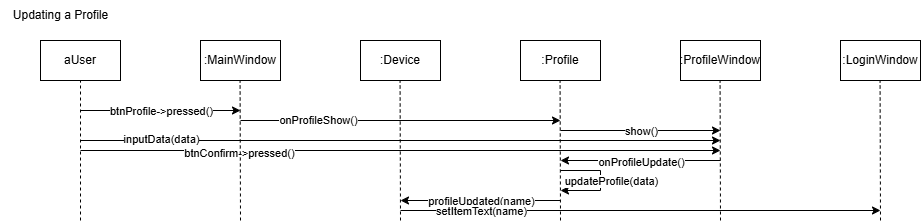

The diagram above was exported from draw.io. Its source (the exported page's mxGraphModel, read from the mxfile embedded in the PNG):
<mxGraphModel dx="1571" dy="1157" grid="1" gridSize="10" guides="1" tooltips="1" connect="1" arrows="1" fold="1" page="1" pageScale="1" pageWidth="10000" pageHeight="10000" math="0" shadow="0">
  <root>
    <mxCell id="0" />
    <mxCell id="1" parent="0" />
    <mxCell id="2" value="Updating a Profile" style="text;html=1;align=center;verticalAlign=middle;resizable=0;points=[];autosize=1;strokeColor=none;fillColor=none;" vertex="1" parent="1">
      <mxGeometry x="80" y="1200" width="120" height="30" as="geometry" />
    </mxCell>
    <mxCell id="3" value="aUser" style="html=1;whiteSpace=wrap;" vertex="1" parent="1">
      <mxGeometry x="120" y="1240" width="80" height="40" as="geometry" />
    </mxCell>
    <mxCell id="4" value=":MainWindow" style="html=1;whiteSpace=wrap;" vertex="1" parent="1">
      <mxGeometry x="280" y="1240" width="80" height="40" as="geometry" />
    </mxCell>
    <mxCell id="5" value="" style="edgeStyle=none;orthogonalLoop=1;jettySize=auto;html=1;rounded=0;" edge="1" parent="1">
      <mxGeometry width="100" relative="1" as="geometry">
        <mxPoint x="160" y="1310" as="sourcePoint" />
        <mxPoint x="320" y="1310" as="targetPoint" />
        <Array as="points" />
      </mxGeometry>
    </mxCell>
    <mxCell id="6" value="btnProfile-&amp;gt;pressed()" style="edgeLabel;html=1;align=center;verticalAlign=middle;resizable=0;points=[];" connectable="0" vertex="1" parent="5">
      <mxGeometry x="-0.0071" relative="1" as="geometry">
        <mxPoint as="offset" />
      </mxGeometry>
    </mxCell>
    <mxCell id="7" value=":Device" style="html=1;whiteSpace=wrap;" vertex="1" parent="1">
      <mxGeometry x="440" y="1240" width="80" height="40" as="geometry" />
    </mxCell>
    <mxCell id="8" value=":Profile" style="html=1;whiteSpace=wrap;" vertex="1" parent="1">
      <mxGeometry x="600" y="1240" width="80" height="40" as="geometry" />
    </mxCell>
    <mxCell id="9" value=":ProfileWindow" style="html=1;whiteSpace=wrap;" vertex="1" parent="1">
      <mxGeometry x="760" y="1240" width="80" height="40" as="geometry" />
    </mxCell>
    <mxCell id="10" value="" style="edgeStyle=none;orthogonalLoop=1;jettySize=auto;html=1;rounded=0;" edge="1" parent="1">
      <mxGeometry width="100" relative="1" as="geometry">
        <mxPoint x="640" y="1330" as="sourcePoint" />
        <mxPoint x="800" y="1330" as="targetPoint" />
        <Array as="points" />
      </mxGeometry>
    </mxCell>
    <mxCell id="11" value="show()" style="edgeLabel;html=1;align=center;verticalAlign=middle;resizable=0;points=[];" connectable="0" vertex="1" parent="10">
      <mxGeometry x="-0.0071" relative="1" as="geometry">
        <mxPoint as="offset" />
      </mxGeometry>
    </mxCell>
    <mxCell id="12" value="" style="edgeStyle=none;orthogonalLoop=1;jettySize=auto;html=1;rounded=0;" edge="1" parent="1">
      <mxGeometry width="100" relative="1" as="geometry">
        <mxPoint x="160" y="1350" as="sourcePoint" />
        <mxPoint x="800" y="1350" as="targetPoint" />
        <Array as="points" />
      </mxGeometry>
    </mxCell>
    <mxCell id="13" value="btnConfirm-&amp;gt;pressed()" style="edgeLabel;html=1;align=center;verticalAlign=middle;resizable=0;points=[];" connectable="0" vertex="1" parent="12">
      <mxGeometry x="-0.0071" relative="1" as="geometry">
        <mxPoint x="-159" y="2" as="offset" />
      </mxGeometry>
    </mxCell>
    <mxCell id="14" value="" style="edgeStyle=none;orthogonalLoop=1;jettySize=auto;html=1;rounded=0;" edge="1" parent="1">
      <mxGeometry width="100" relative="1" as="geometry">
        <mxPoint x="160" y="1340" as="sourcePoint" />
        <mxPoint x="800" y="1340" as="targetPoint" />
        <Array as="points" />
      </mxGeometry>
    </mxCell>
    <mxCell id="15" value="inputData(data)" style="edgeLabel;html=1;align=center;verticalAlign=middle;resizable=0;points=[];" connectable="0" vertex="1" parent="14">
      <mxGeometry x="-0.0071" relative="1" as="geometry">
        <mxPoint x="-237" y="-2" as="offset" />
      </mxGeometry>
    </mxCell>
    <mxCell id="16" value="" style="edgeStyle=none;orthogonalLoop=1;jettySize=auto;html=1;rounded=0;" edge="1" parent="1">
      <mxGeometry width="100" relative="1" as="geometry">
        <mxPoint x="640" y="1370" as="sourcePoint" />
        <mxPoint x="640" y="1390" as="targetPoint" />
        <Array as="points">
          <mxPoint x="680" y="1370" />
          <mxPoint x="680" y="1390" />
        </Array>
      </mxGeometry>
    </mxCell>
    <mxCell id="17" value="updateProfile(data)" style="edgeLabel;html=1;align=center;verticalAlign=middle;resizable=0;points=[];" connectable="0" vertex="1" parent="16">
      <mxGeometry x="-0.0071" relative="1" as="geometry">
        <mxPoint x="10" as="offset" />
      </mxGeometry>
    </mxCell>
    <mxCell id="18" value="" style="edgeStyle=none;orthogonalLoop=1;jettySize=auto;html=1;rounded=0;" edge="1" parent="1">
      <mxGeometry width="100" relative="1" as="geometry">
        <mxPoint x="640" y="1400" as="sourcePoint" />
        <mxPoint x="480" y="1400" as="targetPoint" />
        <Array as="points" />
      </mxGeometry>
    </mxCell>
    <mxCell id="19" value="profileUpdated(name)" style="edgeLabel;html=1;align=center;verticalAlign=middle;resizable=0;points=[];" connectable="0" vertex="1" parent="18">
      <mxGeometry x="-0.0071" relative="1" as="geometry">
        <mxPoint as="offset" />
      </mxGeometry>
    </mxCell>
    <mxCell id="20" value="" style="edgeStyle=none;orthogonalLoop=1;jettySize=auto;html=1;rounded=0;" edge="1" parent="1">
      <mxGeometry width="100" relative="1" as="geometry">
        <mxPoint x="480" y="1410" as="sourcePoint" />
        <mxPoint x="960" y="1410" as="targetPoint" />
        <Array as="points" />
      </mxGeometry>
    </mxCell>
    <mxCell id="21" value="setItemText(name)" style="edgeLabel;html=1;align=center;verticalAlign=middle;resizable=0;points=[];" connectable="0" vertex="1" parent="20">
      <mxGeometry x="-0.0071" relative="1" as="geometry">
        <mxPoint x="-158" as="offset" />
      </mxGeometry>
    </mxCell>
    <mxCell id="22" value=":LoginWindow" style="html=1;whiteSpace=wrap;" vertex="1" parent="1">
      <mxGeometry x="920" y="1240" width="80" height="40" as="geometry" />
    </mxCell>
    <mxCell id="23" value="" style="endArrow=none;dashed=1;html=1;rounded=0;" edge="1" parent="1">
      <mxGeometry width="50" height="50" relative="1" as="geometry">
        <mxPoint x="160" y="1420" as="sourcePoint" />
        <mxPoint x="160" y="1280" as="targetPoint" />
      </mxGeometry>
    </mxCell>
    <mxCell id="24" value="" style="endArrow=none;dashed=1;html=1;rounded=0;" edge="1" parent="1">
      <mxGeometry width="50" height="50" relative="1" as="geometry">
        <mxPoint x="320" y="1420" as="sourcePoint" />
        <mxPoint x="319.58000000000004" y="1280" as="targetPoint" />
      </mxGeometry>
    </mxCell>
    <mxCell id="25" value="" style="endArrow=none;dashed=1;html=1;rounded=0;" edge="1" parent="1">
      <mxGeometry width="50" height="50" relative="1" as="geometry">
        <mxPoint x="480" y="1420" as="sourcePoint" />
        <mxPoint x="479.58000000000004" y="1280" as="targetPoint" />
      </mxGeometry>
    </mxCell>
    <mxCell id="26" value="" style="endArrow=none;dashed=1;html=1;rounded=0;" edge="1" parent="1">
      <mxGeometry width="50" height="50" relative="1" as="geometry">
        <mxPoint x="640" y="1420" as="sourcePoint" />
        <mxPoint x="639.58" y="1280" as="targetPoint" />
      </mxGeometry>
    </mxCell>
    <mxCell id="27" value="" style="endArrow=none;dashed=1;html=1;rounded=0;" edge="1" parent="1">
      <mxGeometry width="50" height="50" relative="1" as="geometry">
        <mxPoint x="800" y="1420" as="sourcePoint" />
        <mxPoint x="799.58" y="1280" as="targetPoint" />
      </mxGeometry>
    </mxCell>
    <mxCell id="28" value="" style="endArrow=none;dashed=1;html=1;rounded=0;" edge="1" parent="1">
      <mxGeometry width="50" height="50" relative="1" as="geometry">
        <mxPoint x="960" y="1420" as="sourcePoint" />
        <mxPoint x="959.58" y="1280" as="targetPoint" />
      </mxGeometry>
    </mxCell>
    <mxCell id="29" value="" style="endArrow=classic;html=1;rounded=0;" edge="1" parent="1">
      <mxGeometry width="50" height="50" relative="1" as="geometry">
        <mxPoint x="320" y="1320" as="sourcePoint" />
        <mxPoint x="640" y="1320" as="targetPoint" />
      </mxGeometry>
    </mxCell>
    <mxCell id="30" value="onProfileShow()" style="edgeLabel;html=1;align=center;verticalAlign=middle;resizable=0;points=[];" connectable="0" vertex="1" parent="29">
      <mxGeometry x="-0.5146" y="1" relative="1" as="geometry">
        <mxPoint as="offset" />
      </mxGeometry>
    </mxCell>
    <mxCell id="31" value="" style="endArrow=classic;html=1;rounded=0;" edge="1" parent="1">
      <mxGeometry width="50" height="50" relative="1" as="geometry">
        <mxPoint x="800" y="1360" as="sourcePoint" />
        <mxPoint x="640" y="1360" as="targetPoint" />
      </mxGeometry>
    </mxCell>
    <mxCell id="32" value="onProfileUpdate()" style="edgeLabel;html=1;align=center;verticalAlign=middle;resizable=0;points=[];" connectable="0" vertex="1" parent="31">
      <mxGeometry x="0.0083" y="2" relative="1" as="geometry">
        <mxPoint y="-1" as="offset" />
      </mxGeometry>
    </mxCell>
  </root>
</mxGraphModel>